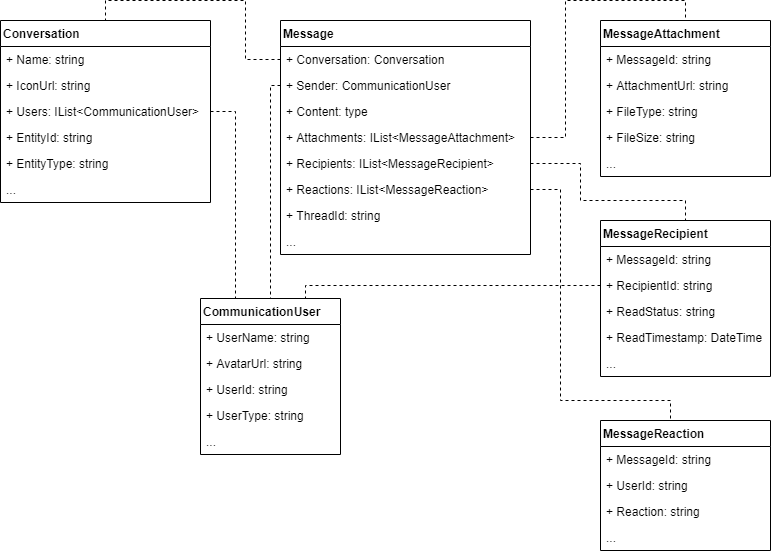

The diagram above was exported from draw.io. Its source (the exported page's mxGraphModel, read from the mxfile embedded in the PNG):
<mxGraphModel dx="854" dy="496" grid="1" gridSize="10" guides="1" tooltips="1" connect="1" arrows="1" fold="1" page="1" pageScale="1" pageWidth="850" pageHeight="1100" math="0" shadow="0">
  <root>
    <mxCell id="xWXjqsuE6H_5iBmsaLGi-0" />
    <mxCell id="xWXjqsuE6H_5iBmsaLGi-1" parent="xWXjqsuE6H_5iBmsaLGi-0" />
    <mxCell id="xWXjqsuE6H_5iBmsaLGi-2" value="Message" style="swimlane;fontStyle=1;childLayout=stackLayout;horizontal=1;startSize=26;fillColor=none;horizontalStack=0;resizeParent=1;resizeParentMax=0;resizeLast=0;collapsible=1;marginBottom=0;align=left;" vertex="1" parent="xWXjqsuE6H_5iBmsaLGi-1">
      <mxGeometry x="320" y="120" width="250" height="234" as="geometry" />
    </mxCell>
    <mxCell id="xWXjqsuE6H_5iBmsaLGi-14" value="+ Conversation: Conversation" style="text;strokeColor=none;fillColor=none;align=left;verticalAlign=top;spacingLeft=4;spacingRight=4;overflow=hidden;rotatable=0;points=[[0,0.5],[1,0.5]];portConstraint=eastwest;" vertex="1" parent="xWXjqsuE6H_5iBmsaLGi-2">
      <mxGeometry y="26" width="250" height="26" as="geometry" />
    </mxCell>
    <mxCell id="xWXjqsuE6H_5iBmsaLGi-3" value="+ Sender: CommunicationUser" style="text;strokeColor=none;fillColor=none;align=left;verticalAlign=top;spacingLeft=4;spacingRight=4;overflow=hidden;rotatable=0;points=[[0,0.5],[1,0.5]];portConstraint=eastwest;" vertex="1" parent="xWXjqsuE6H_5iBmsaLGi-2">
      <mxGeometry y="52" width="250" height="26" as="geometry" />
    </mxCell>
    <mxCell id="xWXjqsuE6H_5iBmsaLGi-4" value="+ Content: type" style="text;strokeColor=none;fillColor=none;align=left;verticalAlign=top;spacingLeft=4;spacingRight=4;overflow=hidden;rotatable=0;points=[[0,0.5],[1,0.5]];portConstraint=eastwest;" vertex="1" parent="xWXjqsuE6H_5iBmsaLGi-2">
      <mxGeometry y="78" width="250" height="26" as="geometry" />
    </mxCell>
    <mxCell id="xWXjqsuE6H_5iBmsaLGi-5" value="+ Attachments: IList&lt;MessageAttachment&gt;" style="text;strokeColor=none;fillColor=none;align=left;verticalAlign=top;spacingLeft=4;spacingRight=4;overflow=hidden;rotatable=0;points=[[0,0.5],[1,0.5]];portConstraint=eastwest;" vertex="1" parent="xWXjqsuE6H_5iBmsaLGi-2">
      <mxGeometry y="104" width="250" height="26" as="geometry" />
    </mxCell>
    <mxCell id="xWXjqsuE6H_5iBmsaLGi-12" value="+ Recipients: IList&lt;MessageRecipient&gt;" style="text;strokeColor=none;fillColor=none;align=left;verticalAlign=top;spacingLeft=4;spacingRight=4;overflow=hidden;rotatable=0;points=[[0,0.5],[1,0.5]];portConstraint=eastwest;" vertex="1" parent="xWXjqsuE6H_5iBmsaLGi-2">
      <mxGeometry y="130" width="250" height="26" as="geometry" />
    </mxCell>
    <mxCell id="xWXjqsuE6H_5iBmsaLGi-13" value="+ Reactions: IList&lt;MessageReaction&gt;" style="text;strokeColor=none;fillColor=none;align=left;verticalAlign=top;spacingLeft=4;spacingRight=4;overflow=hidden;rotatable=0;points=[[0,0.5],[1,0.5]];portConstraint=eastwest;" vertex="1" parent="xWXjqsuE6H_5iBmsaLGi-2">
      <mxGeometry y="156" width="250" height="26" as="geometry" />
    </mxCell>
    <mxCell id="xWXjqsuE6H_5iBmsaLGi-15" value="+ ThreadId: string" style="text;strokeColor=none;fillColor=none;align=left;verticalAlign=top;spacingLeft=4;spacingRight=4;overflow=hidden;rotatable=0;points=[[0,0.5],[1,0.5]];portConstraint=eastwest;" vertex="1" parent="xWXjqsuE6H_5iBmsaLGi-2">
      <mxGeometry y="182" width="250" height="26" as="geometry" />
    </mxCell>
    <mxCell id="xWXjqsuE6H_5iBmsaLGi-16" value="..." style="text;strokeColor=none;fillColor=none;align=left;verticalAlign=top;spacingLeft=4;spacingRight=4;overflow=hidden;rotatable=0;points=[[0,0.5],[1,0.5]];portConstraint=eastwest;" vertex="1" parent="xWXjqsuE6H_5iBmsaLGi-2">
      <mxGeometry y="208" width="250" height="26" as="geometry" />
    </mxCell>
    <mxCell id="xWXjqsuE6H_5iBmsaLGi-17" value="Conversation" style="swimlane;fontStyle=1;childLayout=stackLayout;horizontal=1;startSize=26;fillColor=none;horizontalStack=0;resizeParent=1;resizeParentMax=0;resizeLast=0;collapsible=1;marginBottom=0;align=left;" vertex="1" parent="xWXjqsuE6H_5iBmsaLGi-1">
      <mxGeometry x="40" y="120" width="210" height="182" as="geometry" />
    </mxCell>
    <mxCell id="xWXjqsuE6H_5iBmsaLGi-18" value="+ Name: string" style="text;strokeColor=none;fillColor=none;align=left;verticalAlign=top;spacingLeft=4;spacingRight=4;overflow=hidden;rotatable=0;points=[[0,0.5],[1,0.5]];portConstraint=eastwest;" vertex="1" parent="xWXjqsuE6H_5iBmsaLGi-17">
      <mxGeometry y="26" width="210" height="26" as="geometry" />
    </mxCell>
    <mxCell id="xWXjqsuE6H_5iBmsaLGi-19" value="+ IconUrl: string" style="text;strokeColor=none;fillColor=none;align=left;verticalAlign=top;spacingLeft=4;spacingRight=4;overflow=hidden;rotatable=0;points=[[0,0.5],[1,0.5]];portConstraint=eastwest;" vertex="1" parent="xWXjqsuE6H_5iBmsaLGi-17">
      <mxGeometry y="52" width="210" height="26" as="geometry" />
    </mxCell>
    <mxCell id="xWXjqsuE6H_5iBmsaLGi-20" value="+ Users: IList&lt;CommunicationUser&gt;" style="text;strokeColor=none;fillColor=none;align=left;verticalAlign=top;spacingLeft=4;spacingRight=4;overflow=hidden;rotatable=0;points=[[0,0.5],[1,0.5]];portConstraint=eastwest;" vertex="1" parent="xWXjqsuE6H_5iBmsaLGi-17">
      <mxGeometry y="78" width="210" height="26" as="geometry" />
    </mxCell>
    <mxCell id="xWXjqsuE6H_5iBmsaLGi-21" value="+ EntityId: string" style="text;strokeColor=none;fillColor=none;align=left;verticalAlign=top;spacingLeft=4;spacingRight=4;overflow=hidden;rotatable=0;points=[[0,0.5],[1,0.5]];portConstraint=eastwest;" vertex="1" parent="xWXjqsuE6H_5iBmsaLGi-17">
      <mxGeometry y="104" width="210" height="26" as="geometry" />
    </mxCell>
    <mxCell id="xWXjqsuE6H_5iBmsaLGi-23" value="+ EntityType: string" style="text;strokeColor=none;fillColor=none;align=left;verticalAlign=top;spacingLeft=4;spacingRight=4;overflow=hidden;rotatable=0;points=[[0,0.5],[1,0.5]];portConstraint=eastwest;" vertex="1" parent="xWXjqsuE6H_5iBmsaLGi-17">
      <mxGeometry y="130" width="210" height="26" as="geometry" />
    </mxCell>
    <mxCell id="xWXjqsuE6H_5iBmsaLGi-24" value="..." style="text;strokeColor=none;fillColor=none;align=left;verticalAlign=top;spacingLeft=4;spacingRight=4;overflow=hidden;rotatable=0;points=[[0,0.5],[1,0.5]];portConstraint=eastwest;" vertex="1" parent="xWXjqsuE6H_5iBmsaLGi-17">
      <mxGeometry y="156" width="210" height="26" as="geometry" />
    </mxCell>
    <mxCell id="xWXjqsuE6H_5iBmsaLGi-26" value="CommunicationUser" style="swimlane;fontStyle=1;childLayout=stackLayout;horizontal=1;startSize=26;fillColor=none;horizontalStack=0;resizeParent=1;resizeParentMax=0;resizeLast=0;collapsible=1;marginBottom=0;align=left;" vertex="1" parent="xWXjqsuE6H_5iBmsaLGi-1">
      <mxGeometry x="240" y="398" width="140" height="156" as="geometry" />
    </mxCell>
    <mxCell id="xWXjqsuE6H_5iBmsaLGi-27" value="+ UserName: string" style="text;strokeColor=none;fillColor=none;align=left;verticalAlign=top;spacingLeft=4;spacingRight=4;overflow=hidden;rotatable=0;points=[[0,0.5],[1,0.5]];portConstraint=eastwest;" vertex="1" parent="xWXjqsuE6H_5iBmsaLGi-26">
      <mxGeometry y="26" width="140" height="26" as="geometry" />
    </mxCell>
    <mxCell id="xWXjqsuE6H_5iBmsaLGi-28" value="+ AvatarUrl: string" style="text;strokeColor=none;fillColor=none;align=left;verticalAlign=top;spacingLeft=4;spacingRight=4;overflow=hidden;rotatable=0;points=[[0,0.5],[1,0.5]];portConstraint=eastwest;" vertex="1" parent="xWXjqsuE6H_5iBmsaLGi-26">
      <mxGeometry y="52" width="140" height="26" as="geometry" />
    </mxCell>
    <mxCell id="xWXjqsuE6H_5iBmsaLGi-29" value="+ UserId: string" style="text;strokeColor=none;fillColor=none;align=left;verticalAlign=top;spacingLeft=4;spacingRight=4;overflow=hidden;rotatable=0;points=[[0,0.5],[1,0.5]];portConstraint=eastwest;" vertex="1" parent="xWXjqsuE6H_5iBmsaLGi-26">
      <mxGeometry y="78" width="140" height="26" as="geometry" />
    </mxCell>
    <mxCell id="xWXjqsuE6H_5iBmsaLGi-30" value="+ UserType: string" style="text;strokeColor=none;fillColor=none;align=left;verticalAlign=top;spacingLeft=4;spacingRight=4;overflow=hidden;rotatable=0;points=[[0,0.5],[1,0.5]];portConstraint=eastwest;" vertex="1" parent="xWXjqsuE6H_5iBmsaLGi-26">
      <mxGeometry y="104" width="140" height="26" as="geometry" />
    </mxCell>
    <mxCell id="xWXjqsuE6H_5iBmsaLGi-31" value="..." style="text;strokeColor=none;fillColor=none;align=left;verticalAlign=top;spacingLeft=4;spacingRight=4;overflow=hidden;rotatable=0;points=[[0,0.5],[1,0.5]];portConstraint=eastwest;" vertex="1" parent="xWXjqsuE6H_5iBmsaLGi-26">
      <mxGeometry y="130" width="140" height="26" as="geometry" />
    </mxCell>
    <mxCell id="xWXjqsuE6H_5iBmsaLGi-32" value="MessageAttachment" style="swimlane;fontStyle=1;childLayout=stackLayout;horizontal=1;startSize=26;fillColor=none;horizontalStack=0;resizeParent=1;resizeParentMax=0;resizeLast=0;collapsible=1;marginBottom=0;align=left;" vertex="1" parent="xWXjqsuE6H_5iBmsaLGi-1">
      <mxGeometry x="640" y="120" width="170" height="156" as="geometry" />
    </mxCell>
    <mxCell id="xWXjqsuE6H_5iBmsaLGi-33" value="+ MessageId: string" style="text;strokeColor=none;fillColor=none;align=left;verticalAlign=top;spacingLeft=4;spacingRight=4;overflow=hidden;rotatable=0;points=[[0,0.5],[1,0.5]];portConstraint=eastwest;" vertex="1" parent="xWXjqsuE6H_5iBmsaLGi-32">
      <mxGeometry y="26" width="170" height="26" as="geometry" />
    </mxCell>
    <mxCell id="xWXjqsuE6H_5iBmsaLGi-34" value="+ AttachmentUrl: string" style="text;strokeColor=none;fillColor=none;align=left;verticalAlign=top;spacingLeft=4;spacingRight=4;overflow=hidden;rotatable=0;points=[[0,0.5],[1,0.5]];portConstraint=eastwest;" vertex="1" parent="xWXjqsuE6H_5iBmsaLGi-32">
      <mxGeometry y="52" width="170" height="26" as="geometry" />
    </mxCell>
    <mxCell id="xWXjqsuE6H_5iBmsaLGi-35" value="+ FileType: string" style="text;strokeColor=none;fillColor=none;align=left;verticalAlign=top;spacingLeft=4;spacingRight=4;overflow=hidden;rotatable=0;points=[[0,0.5],[1,0.5]];portConstraint=eastwest;" vertex="1" parent="xWXjqsuE6H_5iBmsaLGi-32">
      <mxGeometry y="78" width="170" height="26" as="geometry" />
    </mxCell>
    <mxCell id="xWXjqsuE6H_5iBmsaLGi-36" value="+ FileSize: string" style="text;strokeColor=none;fillColor=none;align=left;verticalAlign=top;spacingLeft=4;spacingRight=4;overflow=hidden;rotatable=0;points=[[0,0.5],[1,0.5]];portConstraint=eastwest;" vertex="1" parent="xWXjqsuE6H_5iBmsaLGi-32">
      <mxGeometry y="104" width="170" height="26" as="geometry" />
    </mxCell>
    <mxCell id="xWXjqsuE6H_5iBmsaLGi-37" value="..." style="text;strokeColor=none;fillColor=none;align=left;verticalAlign=top;spacingLeft=4;spacingRight=4;overflow=hidden;rotatable=0;points=[[0,0.5],[1,0.5]];portConstraint=eastwest;" vertex="1" parent="xWXjqsuE6H_5iBmsaLGi-32">
      <mxGeometry y="130" width="170" height="26" as="geometry" />
    </mxCell>
    <mxCell id="xWXjqsuE6H_5iBmsaLGi-38" value="MessageReaction" style="swimlane;fontStyle=1;childLayout=stackLayout;horizontal=1;startSize=26;fillColor=none;horizontalStack=0;resizeParent=1;resizeParentMax=0;resizeLast=0;collapsible=1;marginBottom=0;align=left;" vertex="1" parent="xWXjqsuE6H_5iBmsaLGi-1">
      <mxGeometry x="640" y="520" width="170" height="130" as="geometry" />
    </mxCell>
    <mxCell id="xWXjqsuE6H_5iBmsaLGi-39" value="+ MessageId: string" style="text;strokeColor=none;fillColor=none;align=left;verticalAlign=top;spacingLeft=4;spacingRight=4;overflow=hidden;rotatable=0;points=[[0,0.5],[1,0.5]];portConstraint=eastwest;" vertex="1" parent="xWXjqsuE6H_5iBmsaLGi-38">
      <mxGeometry y="26" width="170" height="26" as="geometry" />
    </mxCell>
    <mxCell id="xWXjqsuE6H_5iBmsaLGi-40" value="+ UserId: string" style="text;strokeColor=none;fillColor=none;align=left;verticalAlign=top;spacingLeft=4;spacingRight=4;overflow=hidden;rotatable=0;points=[[0,0.5],[1,0.5]];portConstraint=eastwest;" vertex="1" parent="xWXjqsuE6H_5iBmsaLGi-38">
      <mxGeometry y="52" width="170" height="26" as="geometry" />
    </mxCell>
    <mxCell id="xWXjqsuE6H_5iBmsaLGi-41" value="+ Reaction: string" style="text;strokeColor=none;fillColor=none;align=left;verticalAlign=top;spacingLeft=4;spacingRight=4;overflow=hidden;rotatable=0;points=[[0,0.5],[1,0.5]];portConstraint=eastwest;" vertex="1" parent="xWXjqsuE6H_5iBmsaLGi-38">
      <mxGeometry y="78" width="170" height="26" as="geometry" />
    </mxCell>
    <mxCell id="xWXjqsuE6H_5iBmsaLGi-42" value="..." style="text;strokeColor=none;fillColor=none;align=left;verticalAlign=top;spacingLeft=4;spacingRight=4;overflow=hidden;rotatable=0;points=[[0,0.5],[1,0.5]];portConstraint=eastwest;" vertex="1" parent="xWXjqsuE6H_5iBmsaLGi-38">
      <mxGeometry y="104" width="170" height="26" as="geometry" />
    </mxCell>
    <mxCell id="xWXjqsuE6H_5iBmsaLGi-43" value="MessageRecipient" style="swimlane;fontStyle=1;childLayout=stackLayout;horizontal=1;startSize=26;fillColor=none;horizontalStack=0;resizeParent=1;resizeParentMax=0;resizeLast=0;collapsible=1;marginBottom=0;align=left;" vertex="1" parent="xWXjqsuE6H_5iBmsaLGi-1">
      <mxGeometry x="640" y="320" width="170" height="156" as="geometry" />
    </mxCell>
    <mxCell id="xWXjqsuE6H_5iBmsaLGi-44" value="+ MessageId: string" style="text;strokeColor=none;fillColor=none;align=left;verticalAlign=top;spacingLeft=4;spacingRight=4;overflow=hidden;rotatable=0;points=[[0,0.5],[1,0.5]];portConstraint=eastwest;" vertex="1" parent="xWXjqsuE6H_5iBmsaLGi-43">
      <mxGeometry y="26" width="170" height="26" as="geometry" />
    </mxCell>
    <mxCell id="xWXjqsuE6H_5iBmsaLGi-45" value="+ RecipientId: string" style="text;strokeColor=none;fillColor=none;align=left;verticalAlign=top;spacingLeft=4;spacingRight=4;overflow=hidden;rotatable=0;points=[[0,0.5],[1,0.5]];portConstraint=eastwest;" vertex="1" parent="xWXjqsuE6H_5iBmsaLGi-43">
      <mxGeometry y="52" width="170" height="26" as="geometry" />
    </mxCell>
    <mxCell id="xWXjqsuE6H_5iBmsaLGi-46" value="+ ReadStatus: string" style="text;strokeColor=none;fillColor=none;align=left;verticalAlign=top;spacingLeft=4;spacingRight=4;overflow=hidden;rotatable=0;points=[[0,0.5],[1,0.5]];portConstraint=eastwest;" vertex="1" parent="xWXjqsuE6H_5iBmsaLGi-43">
      <mxGeometry y="78" width="170" height="26" as="geometry" />
    </mxCell>
    <mxCell id="xWXjqsuE6H_5iBmsaLGi-47" value="+ ReadTimestamp: DateTime" style="text;strokeColor=none;fillColor=none;align=left;verticalAlign=top;spacingLeft=4;spacingRight=4;overflow=hidden;rotatable=0;points=[[0,0.5],[1,0.5]];portConstraint=eastwest;" vertex="1" parent="xWXjqsuE6H_5iBmsaLGi-43">
      <mxGeometry y="104" width="170" height="26" as="geometry" />
    </mxCell>
    <mxCell id="xWXjqsuE6H_5iBmsaLGi-48" value="..." style="text;strokeColor=none;fillColor=none;align=left;verticalAlign=top;spacingLeft=4;spacingRight=4;overflow=hidden;rotatable=0;points=[[0,0.5],[1,0.5]];portConstraint=eastwest;" vertex="1" parent="xWXjqsuE6H_5iBmsaLGi-43">
      <mxGeometry y="130" width="170" height="26" as="geometry" />
    </mxCell>
    <mxCell id="xWXjqsuE6H_5iBmsaLGi-49" value="" style="edgeStyle=orthogonalEdgeStyle;rounded=0;orthogonalLoop=1;jettySize=auto;html=1;dashed=1;startArrow=none;startFill=0;endArrow=none;endFill=0;entryX=0.5;entryY=0;entryDx=0;entryDy=0;" edge="1" parent="xWXjqsuE6H_5iBmsaLGi-1" source="xWXjqsuE6H_5iBmsaLGi-14" target="xWXjqsuE6H_5iBmsaLGi-17">
      <mxGeometry relative="1" as="geometry" />
    </mxCell>
    <mxCell id="xWXjqsuE6H_5iBmsaLGi-50" value="" style="edgeStyle=orthogonalEdgeStyle;rounded=0;orthogonalLoop=1;jettySize=auto;html=1;dashed=1;startArrow=none;startFill=0;endArrow=none;endFill=0;" edge="1" parent="xWXjqsuE6H_5iBmsaLGi-1" source="xWXjqsuE6H_5iBmsaLGi-3">
      <mxGeometry relative="1" as="geometry">
        <mxPoint x="310" y="398" as="targetPoint" />
        <Array as="points">
          <mxPoint x="310" y="185" />
        </Array>
      </mxGeometry>
    </mxCell>
    <mxCell id="xWXjqsuE6H_5iBmsaLGi-51" value="" style="edgeStyle=orthogonalEdgeStyle;rounded=0;orthogonalLoop=1;jettySize=auto;html=1;dashed=1;startArrow=none;startFill=0;endArrow=none;endFill=0;entryX=0.25;entryY=0;entryDx=0;entryDy=0;" edge="1" parent="xWXjqsuE6H_5iBmsaLGi-1" source="xWXjqsuE6H_5iBmsaLGi-20" target="xWXjqsuE6H_5iBmsaLGi-26">
      <mxGeometry relative="1" as="geometry" />
    </mxCell>
    <mxCell id="xWXjqsuE6H_5iBmsaLGi-52" value="" style="edgeStyle=orthogonalEdgeStyle;rounded=0;orthogonalLoop=1;jettySize=auto;html=1;dashed=1;startArrow=none;startFill=0;endArrow=none;endFill=0;entryX=0.5;entryY=0;entryDx=0;entryDy=0;" edge="1" parent="xWXjqsuE6H_5iBmsaLGi-1" source="xWXjqsuE6H_5iBmsaLGi-5" target="xWXjqsuE6H_5iBmsaLGi-32">
      <mxGeometry relative="1" as="geometry" />
    </mxCell>
    <mxCell id="xWXjqsuE6H_5iBmsaLGi-53" value="" style="edgeStyle=orthogonalEdgeStyle;rounded=0;orthogonalLoop=1;jettySize=auto;html=1;dashed=1;startArrow=none;startFill=0;endArrow=none;endFill=0;entryX=0.5;entryY=0;entryDx=0;entryDy=0;" edge="1" parent="xWXjqsuE6H_5iBmsaLGi-1" source="xWXjqsuE6H_5iBmsaLGi-12" target="xWXjqsuE6H_5iBmsaLGi-43">
      <mxGeometry relative="1" as="geometry">
        <Array as="points">
          <mxPoint x="620" y="263" />
          <mxPoint x="620" y="300" />
          <mxPoint x="725" y="300" />
        </Array>
      </mxGeometry>
    </mxCell>
    <mxCell id="xWXjqsuE6H_5iBmsaLGi-58" style="edgeStyle=orthogonalEdgeStyle;rounded=0;orthogonalLoop=1;jettySize=auto;html=1;exitX=1;exitY=0.5;exitDx=0;exitDy=0;entryX=0.5;entryY=0;entryDx=0;entryDy=0;dashed=1;startArrow=none;startFill=0;endArrow=none;endFill=0;" edge="1" parent="xWXjqsuE6H_5iBmsaLGi-1" source="xWXjqsuE6H_5iBmsaLGi-13" target="xWXjqsuE6H_5iBmsaLGi-38">
      <mxGeometry relative="1" as="geometry">
        <Array as="points">
          <mxPoint x="600" y="289" />
          <mxPoint x="600" y="500" />
          <mxPoint x="710" y="500" />
        </Array>
      </mxGeometry>
    </mxCell>
    <mxCell id="xWXjqsuE6H_5iBmsaLGi-60" style="edgeStyle=orthogonalEdgeStyle;rounded=0;orthogonalLoop=1;jettySize=auto;html=1;exitX=0;exitY=0.5;exitDx=0;exitDy=0;entryX=0.75;entryY=0;entryDx=0;entryDy=0;dashed=1;startArrow=none;startFill=0;endArrow=none;endFill=0;" edge="1" parent="xWXjqsuE6H_5iBmsaLGi-1" source="xWXjqsuE6H_5iBmsaLGi-45" target="xWXjqsuE6H_5iBmsaLGi-26">
      <mxGeometry relative="1" as="geometry">
        <Array as="points">
          <mxPoint x="345" y="385" />
        </Array>
      </mxGeometry>
    </mxCell>
  </root>
</mxGraphModel>